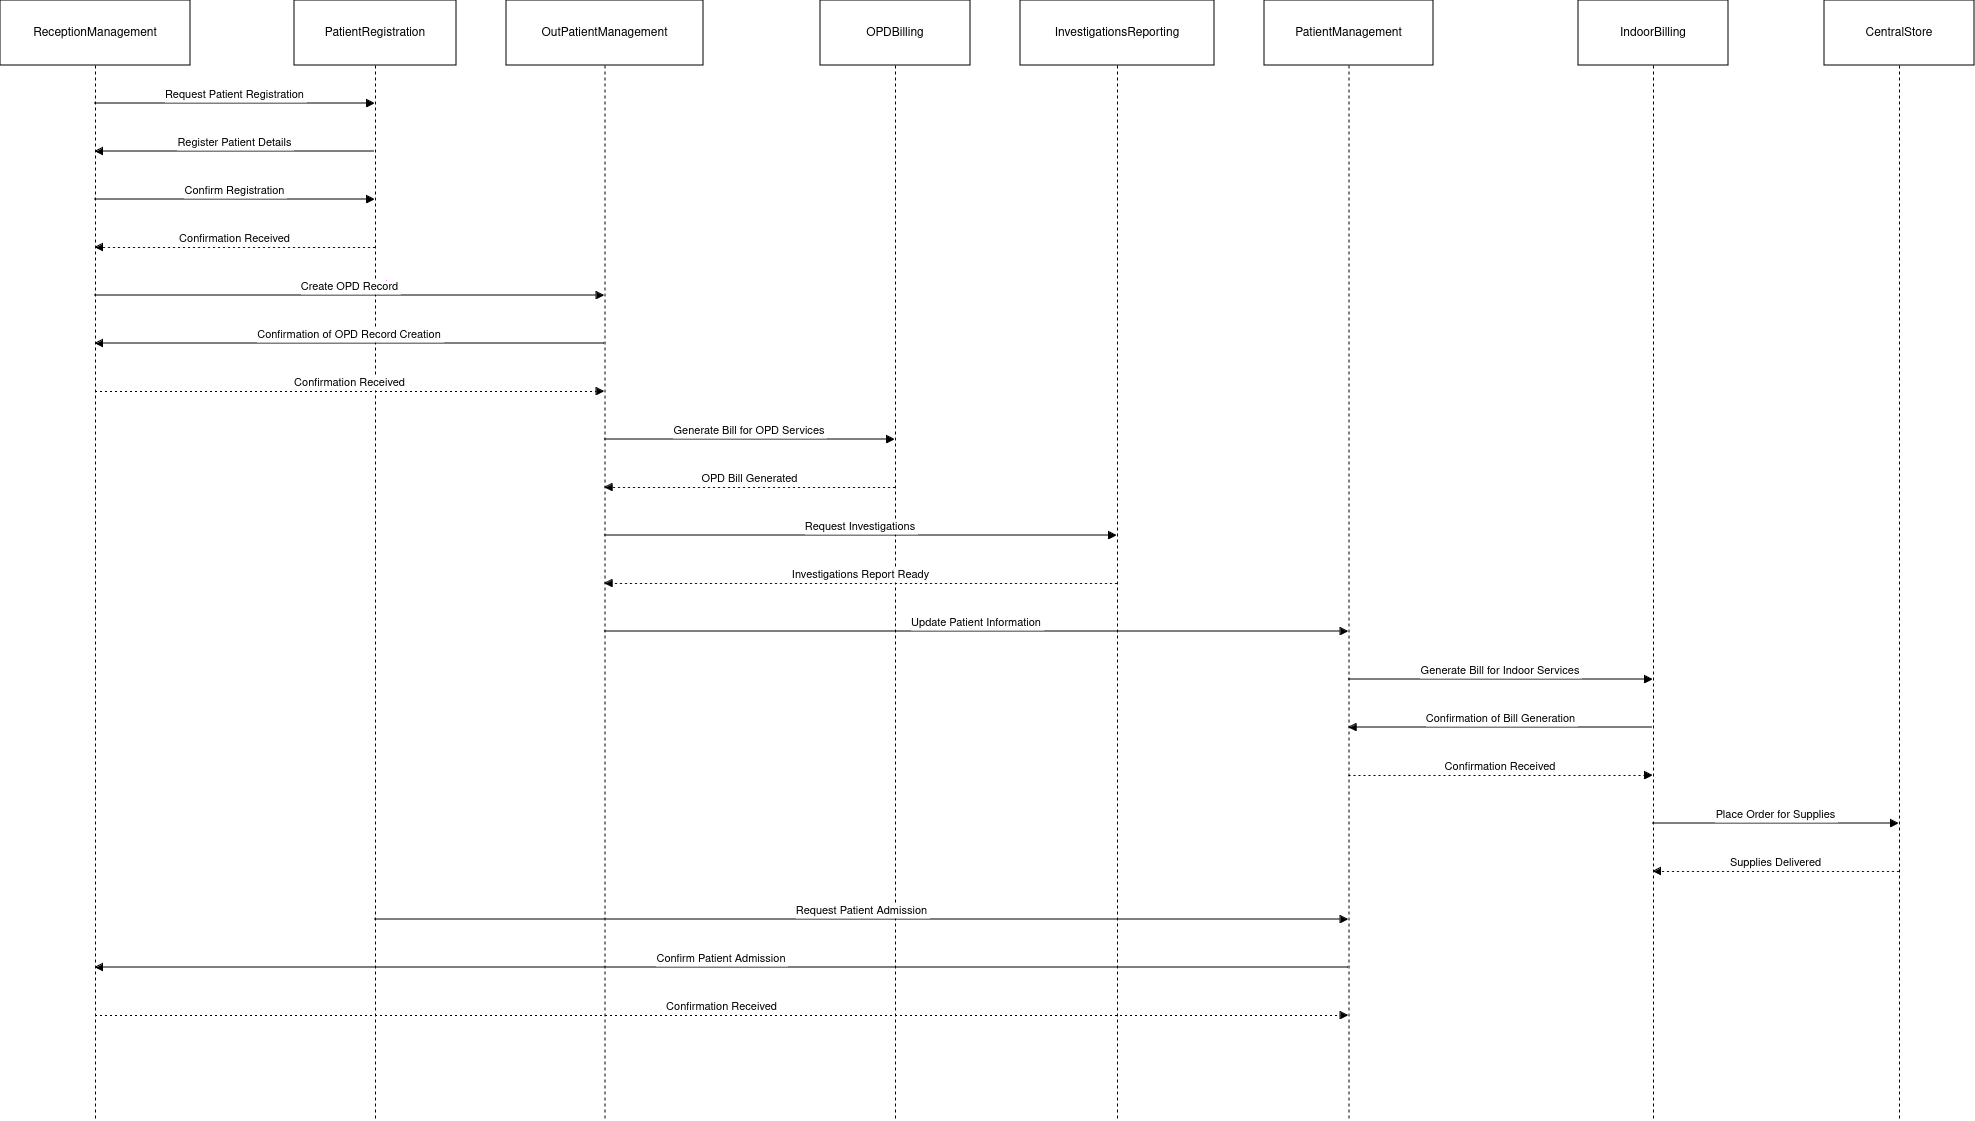

The diagram above was exported from draw.io. Its source (the exported page's mxGraphModel, read from the mxfile embedded in the PNG):
<mxGraphModel dx="1042" dy="615" grid="1" gridSize="10" guides="1" tooltips="1" connect="1" arrows="1" fold="1" page="1" pageScale="1" pageWidth="850" pageHeight="1100" math="0" shadow="0">
  <root>
    <mxCell id="0" />
    <mxCell id="1" parent="0" />
    <mxCell id="nS-5rJNs-uH1ErmOmblT-1" value="ReceptionManagement" style="shape=umlLifeline;perimeter=lifelinePerimeter;whiteSpace=wrap;container=1;dropTarget=0;collapsible=0;recursiveResize=0;outlineConnect=0;portConstraint=eastwest;newEdgeStyle={&quot;edgeStyle&quot;:&quot;elbowEdgeStyle&quot;,&quot;elbow&quot;:&quot;vertical&quot;,&quot;curved&quot;:0,&quot;rounded&quot;:0};size=65;" vertex="1" parent="1">
      <mxGeometry x="20" y="20" width="190" height="1120" as="geometry" />
    </mxCell>
    <mxCell id="nS-5rJNs-uH1ErmOmblT-2" value="PatientRegistration" style="shape=umlLifeline;perimeter=lifelinePerimeter;whiteSpace=wrap;container=1;dropTarget=0;collapsible=0;recursiveResize=0;outlineConnect=0;portConstraint=eastwest;newEdgeStyle={&quot;edgeStyle&quot;:&quot;elbowEdgeStyle&quot;,&quot;elbow&quot;:&quot;vertical&quot;,&quot;curved&quot;:0,&quot;rounded&quot;:0};size=65;" vertex="1" parent="1">
      <mxGeometry x="314" y="20" width="162" height="1120" as="geometry" />
    </mxCell>
    <mxCell id="nS-5rJNs-uH1ErmOmblT-3" value="OutPatientManagement" style="shape=umlLifeline;perimeter=lifelinePerimeter;whiteSpace=wrap;container=1;dropTarget=0;collapsible=0;recursiveResize=0;outlineConnect=0;portConstraint=eastwest;newEdgeStyle={&quot;edgeStyle&quot;:&quot;elbowEdgeStyle&quot;,&quot;elbow&quot;:&quot;vertical&quot;,&quot;curved&quot;:0,&quot;rounded&quot;:0};size=65;" vertex="1" parent="1">
      <mxGeometry x="526" y="20" width="197" height="1120" as="geometry" />
    </mxCell>
    <mxCell id="nS-5rJNs-uH1ErmOmblT-4" value="OPDBilling" style="shape=umlLifeline;perimeter=lifelinePerimeter;whiteSpace=wrap;container=1;dropTarget=0;collapsible=0;recursiveResize=0;outlineConnect=0;portConstraint=eastwest;newEdgeStyle={&quot;edgeStyle&quot;:&quot;elbowEdgeStyle&quot;,&quot;elbow&quot;:&quot;vertical&quot;,&quot;curved&quot;:0,&quot;rounded&quot;:0};size=65;" vertex="1" parent="1">
      <mxGeometry x="840" y="20" width="150" height="1120" as="geometry" />
    </mxCell>
    <mxCell id="nS-5rJNs-uH1ErmOmblT-5" value="InvestigationsReporting" style="shape=umlLifeline;perimeter=lifelinePerimeter;whiteSpace=wrap;container=1;dropTarget=0;collapsible=0;recursiveResize=0;outlineConnect=0;portConstraint=eastwest;newEdgeStyle={&quot;edgeStyle&quot;:&quot;elbowEdgeStyle&quot;,&quot;elbow&quot;:&quot;vertical&quot;,&quot;curved&quot;:0,&quot;rounded&quot;:0};size=65;" vertex="1" parent="1">
      <mxGeometry x="1040" y="20" width="194" height="1120" as="geometry" />
    </mxCell>
    <mxCell id="nS-5rJNs-uH1ErmOmblT-6" value="PatientManagement" style="shape=umlLifeline;perimeter=lifelinePerimeter;whiteSpace=wrap;container=1;dropTarget=0;collapsible=0;recursiveResize=0;outlineConnect=0;portConstraint=eastwest;newEdgeStyle={&quot;edgeStyle&quot;:&quot;elbowEdgeStyle&quot;,&quot;elbow&quot;:&quot;vertical&quot;,&quot;curved&quot;:0,&quot;rounded&quot;:0};size=65;" vertex="1" parent="1">
      <mxGeometry x="1284" y="20" width="169" height="1120" as="geometry" />
    </mxCell>
    <mxCell id="nS-5rJNs-uH1ErmOmblT-7" value="IndoorBilling" style="shape=umlLifeline;perimeter=lifelinePerimeter;whiteSpace=wrap;container=1;dropTarget=0;collapsible=0;recursiveResize=0;outlineConnect=0;portConstraint=eastwest;newEdgeStyle={&quot;edgeStyle&quot;:&quot;elbowEdgeStyle&quot;,&quot;elbow&quot;:&quot;vertical&quot;,&quot;curved&quot;:0,&quot;rounded&quot;:0};size=65;" vertex="1" parent="1">
      <mxGeometry x="1598" y="20" width="150" height="1120" as="geometry" />
    </mxCell>
    <mxCell id="nS-5rJNs-uH1ErmOmblT-8" value="CentralStore" style="shape=umlLifeline;perimeter=lifelinePerimeter;whiteSpace=wrap;container=1;dropTarget=0;collapsible=0;recursiveResize=0;outlineConnect=0;portConstraint=eastwest;newEdgeStyle={&quot;edgeStyle&quot;:&quot;elbowEdgeStyle&quot;,&quot;elbow&quot;:&quot;vertical&quot;,&quot;curved&quot;:0,&quot;rounded&quot;:0};size=65;" vertex="1" parent="1">
      <mxGeometry x="1844" y="20" width="150" height="1120" as="geometry" />
    </mxCell>
    <mxCell id="nS-5rJNs-uH1ErmOmblT-9" value="Request Patient Registration" style="verticalAlign=bottom;endArrow=block;edgeStyle=elbowEdgeStyle;elbow=vertical;curved=0;rounded=0;" edge="1" parent="1" source="nS-5rJNs-uH1ErmOmblT-1" target="nS-5rJNs-uH1ErmOmblT-2">
      <mxGeometry relative="1" as="geometry">
        <Array as="points">
          <mxPoint x="265" y="123" />
        </Array>
      </mxGeometry>
    </mxCell>
    <mxCell id="nS-5rJNs-uH1ErmOmblT-10" value="Register Patient Details" style="verticalAlign=bottom;endArrow=block;edgeStyle=elbowEdgeStyle;elbow=vertical;curved=0;rounded=0;" edge="1" parent="1" source="nS-5rJNs-uH1ErmOmblT-2" target="nS-5rJNs-uH1ErmOmblT-1">
      <mxGeometry relative="1" as="geometry">
        <Array as="points">
          <mxPoint x="265" y="171" />
        </Array>
      </mxGeometry>
    </mxCell>
    <mxCell id="nS-5rJNs-uH1ErmOmblT-11" value="Confirm Registration" style="verticalAlign=bottom;endArrow=block;edgeStyle=elbowEdgeStyle;elbow=vertical;curved=0;rounded=0;" edge="1" parent="1" source="nS-5rJNs-uH1ErmOmblT-1" target="nS-5rJNs-uH1ErmOmblT-2">
      <mxGeometry relative="1" as="geometry">
        <Array as="points">
          <mxPoint x="265" y="219" />
        </Array>
      </mxGeometry>
    </mxCell>
    <mxCell id="nS-5rJNs-uH1ErmOmblT-12" value="Confirmation Received" style="verticalAlign=bottom;endArrow=block;edgeStyle=elbowEdgeStyle;elbow=vertical;curved=0;rounded=0;dashed=1;dashPattern=2 3;" edge="1" parent="1" source="nS-5rJNs-uH1ErmOmblT-2" target="nS-5rJNs-uH1ErmOmblT-1">
      <mxGeometry relative="1" as="geometry">
        <Array as="points">
          <mxPoint x="265" y="267" />
        </Array>
      </mxGeometry>
    </mxCell>
    <mxCell id="nS-5rJNs-uH1ErmOmblT-13" value="Create OPD Record" style="verticalAlign=bottom;endArrow=block;edgeStyle=elbowEdgeStyle;elbow=vertical;curved=0;rounded=0;" edge="1" parent="1" source="nS-5rJNs-uH1ErmOmblT-1" target="nS-5rJNs-uH1ErmOmblT-3">
      <mxGeometry relative="1" as="geometry">
        <Array as="points">
          <mxPoint x="380" y="315" />
        </Array>
      </mxGeometry>
    </mxCell>
    <mxCell id="nS-5rJNs-uH1ErmOmblT-14" value="Confirmation of OPD Record Creation" style="verticalAlign=bottom;endArrow=block;edgeStyle=elbowEdgeStyle;elbow=vertical;curved=0;rounded=0;" edge="1" parent="1" source="nS-5rJNs-uH1ErmOmblT-3" target="nS-5rJNs-uH1ErmOmblT-1">
      <mxGeometry relative="1" as="geometry">
        <Array as="points">
          <mxPoint x="380" y="363" />
        </Array>
      </mxGeometry>
    </mxCell>
    <mxCell id="nS-5rJNs-uH1ErmOmblT-15" value="Confirmation Received" style="verticalAlign=bottom;endArrow=block;edgeStyle=elbowEdgeStyle;elbow=vertical;curved=0;rounded=0;dashed=1;dashPattern=2 3;" edge="1" parent="1" source="nS-5rJNs-uH1ErmOmblT-1" target="nS-5rJNs-uH1ErmOmblT-3">
      <mxGeometry relative="1" as="geometry">
        <Array as="points">
          <mxPoint x="380" y="411" />
        </Array>
      </mxGeometry>
    </mxCell>
    <mxCell id="nS-5rJNs-uH1ErmOmblT-16" value="Generate Bill for OPD Services" style="verticalAlign=bottom;endArrow=block;edgeStyle=elbowEdgeStyle;elbow=vertical;curved=0;rounded=0;" edge="1" parent="1" source="nS-5rJNs-uH1ErmOmblT-3" target="nS-5rJNs-uH1ErmOmblT-4">
      <mxGeometry relative="1" as="geometry">
        <Array as="points">
          <mxPoint x="780" y="459" />
        </Array>
      </mxGeometry>
    </mxCell>
    <mxCell id="nS-5rJNs-uH1ErmOmblT-17" value="OPD Bill Generated" style="verticalAlign=bottom;endArrow=block;edgeStyle=elbowEdgeStyle;elbow=vertical;curved=0;rounded=0;dashed=1;dashPattern=2 3;" edge="1" parent="1" source="nS-5rJNs-uH1ErmOmblT-4" target="nS-5rJNs-uH1ErmOmblT-3">
      <mxGeometry relative="1" as="geometry">
        <Array as="points">
          <mxPoint x="780" y="507" />
        </Array>
      </mxGeometry>
    </mxCell>
    <mxCell id="nS-5rJNs-uH1ErmOmblT-18" value="Request Investigations" style="verticalAlign=bottom;endArrow=block;edgeStyle=elbowEdgeStyle;elbow=vertical;curved=0;rounded=0;" edge="1" parent="1" source="nS-5rJNs-uH1ErmOmblT-3" target="nS-5rJNs-uH1ErmOmblT-5">
      <mxGeometry relative="1" as="geometry">
        <Array as="points">
          <mxPoint x="891" y="555" />
        </Array>
      </mxGeometry>
    </mxCell>
    <mxCell id="nS-5rJNs-uH1ErmOmblT-19" value="Investigations Report Ready" style="verticalAlign=bottom;endArrow=block;edgeStyle=elbowEdgeStyle;elbow=vertical;curved=0;rounded=0;dashed=1;dashPattern=2 3;" edge="1" parent="1" source="nS-5rJNs-uH1ErmOmblT-5" target="nS-5rJNs-uH1ErmOmblT-3">
      <mxGeometry relative="1" as="geometry">
        <Array as="points">
          <mxPoint x="891" y="603" />
        </Array>
      </mxGeometry>
    </mxCell>
    <mxCell id="nS-5rJNs-uH1ErmOmblT-20" value="Update Patient Information" style="verticalAlign=bottom;endArrow=block;edgeStyle=elbowEdgeStyle;elbow=vertical;curved=0;rounded=0;" edge="1" parent="1" source="nS-5rJNs-uH1ErmOmblT-3" target="nS-5rJNs-uH1ErmOmblT-6">
      <mxGeometry relative="1" as="geometry">
        <Array as="points">
          <mxPoint x="1006" y="651" />
        </Array>
      </mxGeometry>
    </mxCell>
    <mxCell id="nS-5rJNs-uH1ErmOmblT-21" value="Generate Bill for Indoor Services" style="verticalAlign=bottom;endArrow=block;edgeStyle=elbowEdgeStyle;elbow=vertical;curved=0;rounded=0;" edge="1" parent="1" source="nS-5rJNs-uH1ErmOmblT-6" target="nS-5rJNs-uH1ErmOmblT-7">
      <mxGeometry relative="1" as="geometry">
        <Array as="points">
          <mxPoint x="1531" y="699" />
        </Array>
      </mxGeometry>
    </mxCell>
    <mxCell id="nS-5rJNs-uH1ErmOmblT-22" value="Confirmation of Bill Generation" style="verticalAlign=bottom;endArrow=block;edgeStyle=elbowEdgeStyle;elbow=vertical;curved=0;rounded=0;" edge="1" parent="1" source="nS-5rJNs-uH1ErmOmblT-7" target="nS-5rJNs-uH1ErmOmblT-6">
      <mxGeometry relative="1" as="geometry">
        <Array as="points">
          <mxPoint x="1531" y="747" />
        </Array>
      </mxGeometry>
    </mxCell>
    <mxCell id="nS-5rJNs-uH1ErmOmblT-23" value="Confirmation Received" style="verticalAlign=bottom;endArrow=block;edgeStyle=elbowEdgeStyle;elbow=vertical;curved=0;rounded=0;dashed=1;dashPattern=2 3;" edge="1" parent="1" source="nS-5rJNs-uH1ErmOmblT-6" target="nS-5rJNs-uH1ErmOmblT-7">
      <mxGeometry relative="1" as="geometry">
        <Array as="points">
          <mxPoint x="1531" y="795" />
        </Array>
      </mxGeometry>
    </mxCell>
    <mxCell id="nS-5rJNs-uH1ErmOmblT-24" value="Place Order for Supplies" style="verticalAlign=bottom;endArrow=block;edgeStyle=elbowEdgeStyle;elbow=vertical;curved=0;rounded=0;" edge="1" parent="1" source="nS-5rJNs-uH1ErmOmblT-7" target="nS-5rJNs-uH1ErmOmblT-8">
      <mxGeometry relative="1" as="geometry">
        <Array as="points">
          <mxPoint x="1806" y="843" />
        </Array>
      </mxGeometry>
    </mxCell>
    <mxCell id="nS-5rJNs-uH1ErmOmblT-25" value="Supplies Delivered" style="verticalAlign=bottom;endArrow=block;edgeStyle=elbowEdgeStyle;elbow=vertical;curved=0;rounded=0;dashed=1;dashPattern=2 3;" edge="1" parent="1" source="nS-5rJNs-uH1ErmOmblT-8" target="nS-5rJNs-uH1ErmOmblT-7">
      <mxGeometry relative="1" as="geometry">
        <Array as="points">
          <mxPoint x="1806" y="891" />
        </Array>
      </mxGeometry>
    </mxCell>
    <mxCell id="nS-5rJNs-uH1ErmOmblT-26" value="Request Patient Admission" style="verticalAlign=bottom;endArrow=block;edgeStyle=elbowEdgeStyle;elbow=vertical;curved=0;rounded=0;" edge="1" parent="1" source="nS-5rJNs-uH1ErmOmblT-2" target="nS-5rJNs-uH1ErmOmblT-6">
      <mxGeometry relative="1" as="geometry">
        <Array as="points">
          <mxPoint x="892" y="939" />
        </Array>
      </mxGeometry>
    </mxCell>
    <mxCell id="nS-5rJNs-uH1ErmOmblT-27" value="Confirm Patient Admission" style="verticalAlign=bottom;endArrow=block;edgeStyle=elbowEdgeStyle;elbow=vertical;curved=0;rounded=0;" edge="1" parent="1" source="nS-5rJNs-uH1ErmOmblT-6" target="nS-5rJNs-uH1ErmOmblT-1">
      <mxGeometry relative="1" as="geometry">
        <Array as="points">
          <mxPoint x="752" y="987" />
        </Array>
      </mxGeometry>
    </mxCell>
    <mxCell id="nS-5rJNs-uH1ErmOmblT-28" value="Confirmation Received" style="verticalAlign=bottom;endArrow=block;edgeStyle=elbowEdgeStyle;elbow=vertical;curved=0;rounded=0;dashed=1;dashPattern=2 3;" edge="1" parent="1" source="nS-5rJNs-uH1ErmOmblT-1" target="nS-5rJNs-uH1ErmOmblT-6">
      <mxGeometry relative="1" as="geometry">
        <Array as="points">
          <mxPoint x="752" y="1035" />
        </Array>
      </mxGeometry>
    </mxCell>
  </root>
</mxGraphModel>